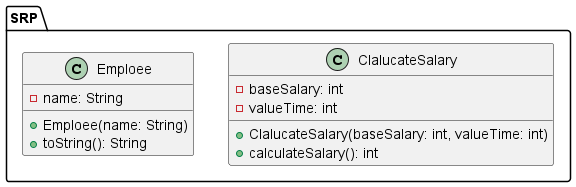

The diagram above was rendered by PlantUML. Its source (embedded in the PNG):
@startuml
package SRP {
  class ClalucateSalary {
    - baseSalary: int
    - valueTime: int
    + ClalucateSalary(baseSalary: int, valueTime: int)
    + calculateSalary(): int
  }

  class Emploee {
    - name: String
    + Emploee(name: String)
    + toString(): String
  }

'  ClalucateSalary -- Emploee : employs
}
@enduml